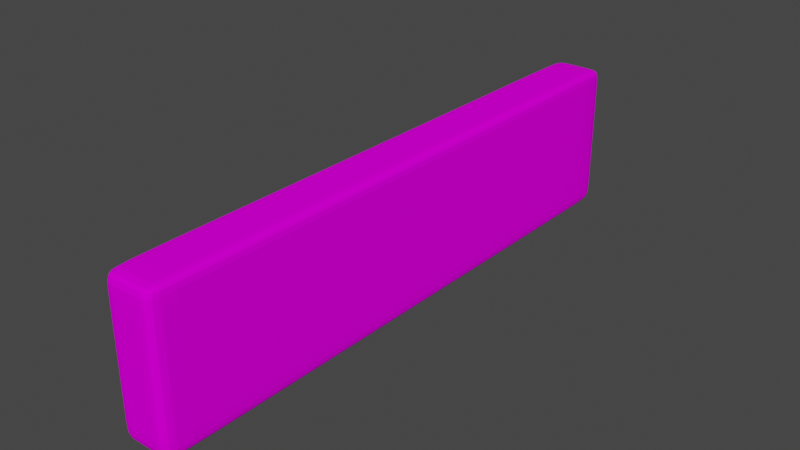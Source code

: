 # Source: info_button_3.blend  (saved by Blender 2.93.21; exported with 4.5.12 LTS)
import bpy
from mathutils import Matrix  # noqa: F401  (used for matrix-valued properties, if any)

bpy.ops.wm.read_factory_settings(use_empty=True)
scene = bpy.context.scene
scene.name = 'Scene'

# ---- collections
col_collection = bpy.data.collections.new('Collection'); scene.collection.children.link(col_collection)

# ---- images (referenced by path relative to the original .blend; pixels are not part of the script)
import os
ASSET_DIR = os.environ.get("B2B_ASSET_DIR", "")  # directory of the original .blend (textures are referenced by path, not embedded)
HERE = os.path.dirname(os.path.abspath(__file__))  # packed textures are extracted next to this script under _unpacked/

def load_image(name, relpath, width, height, colorspace="sRGB"):
    """Load a texture the original file referenced (path relative to the .blend, or extracted next to this script)."""
    p = next((c for c in (os.path.join(HERE, relpath), os.path.join(ASSET_DIR, relpath)) if relpath and os.path.exists(c)), "")
    if p:
        img = bpy.data.images.load(p, check_existing=True)
        img.name = name
    else:  # same state as the original file: an image datablock whose file is absent (Cycles renders it pink)
        img = bpy.data.images.new(name, width, height)
        img.source = "FILE"
        img.filepath = "//" + (relpath or name)
    img.colorspace_settings.name = colorspace
    return img
img_info_button_3_png = load_image('info_button_3.png', 'info_button_3.png', 1024, 1024, 'sRGB')

# ---- materials (node trees are filled in below, after node groups)
mat_material = bpy.data.materials.new('Material')
mat_material.alpha_threshold = 0.0
mat_material.use_transparent_shadow = False
mat_material.line_color = (0.0, 0.0, 0.0, 1.0)

# ---- material node trees
mat_material.use_nodes = True; mat_material.node_tree.nodes.clear()
_N = mat_material.node_tree.nodes; _L = mat_material.node_tree.links
n0 = _N.new('ShaderNodeOutputMaterial'); n0.name = 'Material Output'; n0.location = (300, 300)
n1 = _N.new('ShaderNodeBsdfPrincipled'); n1.name = 'Principled BSDF'; n1.location = (10, 300)
n1.distribution = 'GGX'
n1.subsurface_method = 'BURLEY'
n1.inputs[2].default_value = 1.0
n1.inputs[3].default_value = 1.45
n1.inputs[13].default_value = 0.0
n1.inputs[27].default_value = (0.0, 0.0, 0.0, 1.0)
n1.inputs[28].default_value = 1.0
n2 = _N.new('ShaderNodeTexImage'); n2.name = 'Image Texture'; n2.location = (-421, 230)
n2.image = img_info_button_3_png
_L.new(n1.outputs[0], n0.inputs[0])
_L.new(n2.outputs[0], n1.inputs[0])
n0.is_active_output = True

# ---- world
world_world = bpy.data.worlds.new('World'); scene.world = world_world
world_world.use_nodes = True; world_world.node_tree.nodes.clear()
_N = world_world.node_tree.nodes; _L = world_world.node_tree.links
n0 = _N.new('ShaderNodeOutputWorld'); n0.name = 'World Output'; n0.location = (300, 300)
n1 = _N.new('ShaderNodeBackground'); n1.name = 'Background'; n1.location = (10, 300)
n1.inputs[0].default_value = (0.05088, 0.05088, 0.05088, 1.0)
_L.new(n1.outputs[0], n0.inputs[0])
n0.is_active_output = True
world_world.color = (0.05088, 0.05088, 0.05088)
world_world.use_sun_shadow = False
world_world.sun_shadow_jitter_overblur = 0.0

# ---- meshes
me_cube = bpy.data.meshes.new('Cube')
me_cube.from_pydata([(0.2065, -0.1954, 0.3688), (0.2245, -0.1954, 0.3688), (0.2065, -0.1954, 0.4203), (0.2245, -0.1954, 0.4203), (0.2065, 0.01063, 0.3688), (0.2245, 0.01063, 0.3688), (0.2065, 0.01063, 0.4203), (0.2245, 0.01063, 0.4203), (0.2065, -7.313e-05, 0.4203), (0.2065, -0.1847, 0.4203), (0.2245, -0.1847, 0.4203), (0.2245, -7.311e-05, 0.4203), (0.2065, -0.1847, 0.3688), (0.2065, -7.311e-05, 0.3688), (0.2245, -7.313e-05, 0.3688), (0.2245, -0.1847, 0.3688), (0.2065, -0.1954, 0.4158), (0.2065, -0.1954, 0.3734), (0.2245, -0.1954, 0.3734), (0.2245, -0.1954, 0.4158), (0.2065, 0.01063, 0.3734), (0.2065, 0.01063, 0.4158), (0.2245, 0.01063, 0.4158), (0.2245, 0.01063, 0.3734), (0.2245, -7.311e-05, 0.4158), (0.2245, -7.313e-05, 0.3734), (0.2245, -0.1847, 0.4158), (0.2245, -0.1847, 0.3734), (0.2065, -0.1847, 0.4158), (0.2065, -0.1847, 0.3734), (0.2065, -7.313e-05, 0.4158), (0.2065, -7.313e-05, 0.3734), (0.2109, -0.1954, 0.3688), (0.2201, -0.1954, 0.3688), (0.2201, -0.1954, 0.4203), (0.2109, -0.1954, 0.4203), (0.2201, 0.01063, 0.4203), (0.2109, 0.01063, 0.4203), (0.2201, 0.01063, 0.3688), (0.2109, 0.01063, 0.3688), (0.2201, -7.313e-05, 0.3688), (0.2109, -7.313e-05, 0.3688), (0.2201, -0.1847, 0.3688), (0.2109, -0.1847, 0.3688), (0.2201, -0.1847, 0.4203), (0.2109, -0.1847, 0.4203), (0.2201, -7.311e-05, 0.4203), (0.2109, -7.313e-05, 0.4203), (0.2201, 0.01063, 0.4158), (0.2109, 0.01063, 0.4158), (0.2201, 0.01063, 0.3734), (0.2109, 0.01063, 0.3734), (0.2201, -0.1954, 0.3734), (0.2109, -0.1954, 0.3734), (0.2201, -0.1954, 0.4158), (0.2109, -0.1954, 0.4158)], [], [(54, 19, 3, 34), (46, 11, 7, 36), (50, 23, 5, 38), (42, 15, 1, 33), (31, 20, 4, 13), (27, 18, 1, 15), (23, 25, 14, 5), (25, 27, 15, 14), (17, 29, 12, 0), (29, 31, 13, 12), (38, 5, 14, 40), (40, 14, 15, 42), (34, 3, 10, 44), (44, 10, 11, 46), (9, 8, 30, 28), (28, 30, 31, 29), (2, 9, 28, 16), (16, 28, 29, 17), (11, 10, 26, 24), (24, 26, 27, 25), (7, 11, 24, 22), (22, 24, 25, 23), (10, 3, 19, 26), (26, 19, 18, 27), (8, 6, 21, 30), (30, 21, 20, 31), (36, 7, 22, 48), (48, 22, 23, 50), (33, 1, 18, 52), (52, 18, 19, 54), (17, 53, 55, 16), (53, 52, 54, 55), (0, 32, 53, 17), (32, 33, 52, 53), (21, 49, 51, 20), (49, 48, 50, 51), (6, 37, 49, 21), (37, 36, 48, 49), (9, 45, 47, 8), (45, 44, 46, 47), (2, 35, 45, 9), (35, 34, 44, 45), (13, 41, 43, 12), (41, 40, 42, 43), (4, 39, 41, 13), (39, 38, 40, 41), (12, 43, 32, 0), (43, 42, 33, 32), (20, 51, 39, 4), (51, 50, 38, 39), (8, 47, 37, 6), (47, 46, 36, 37), (16, 55, 35, 2), (55, 54, 34, 35)])
_uv = me_cube.uv_layers.new(name='UVMap')
_uv.uv.foreach_set('vector', [0.07035, 0.4165, 0.06314, 0.4165, 0.06314, 0.3921, 0.07035, 0.3921, 0.09238, 0.226, 0.08805, 0.226, 0.08805, 0.1948, 0.09238, 0.1948, 0.0717, 0.3602, 0.0645, 0.3602, 0.0645, 0.3359, 0.0717, 0.3359, 0.06081, 0.3375, 0.05838, 0.3375, 0.05838, 0.3199, 0.06081, 0.3199, 0.05589, 0.6917, 0.05589, 0.7114, 0.05033, 0.7114, 0.05033, 0.6917, 0.1542, 0.2427, 0.1233, 0.2427, 0.1233, 0.1866, 0.1542, 0.1866, 0.8728, 0.2427, 0.8419, 0.2427, 0.8419, 0.1866, 0.8728, 0.1866, 0.8419, 0.2427, 0.1542, 0.2427, 0.1542, 0.1866, 0.8419, 0.1866, 0.05589, 0.3336, 0.05589, 0.3532, 0.05033, 0.3532, 0.05033, 0.3336, 0.05589, 0.3532, 0.05589, 0.6917, 0.05033, 0.6917, 0.05033, 0.3532, 0.06081, 0.6579, 0.05838, 0.6579, 0.05838, 0.6403, 0.06081, 0.6403, 0.06081, 0.6403, 0.05838, 0.6403, 0.05838, 0.3375, 0.06081, 0.3375, 0.09238, 0.7959, 0.08805, 0.7959, 0.08805, 0.7646, 0.09238, 0.7646, 0.09238, 0.7646, 0.08805, 0.7646, 0.08805, 0.226, 0.09238, 0.226, 0.1131, 0.3532, 0.1131, 0.6917, 0.1076, 0.6917, 0.1076, 0.3532, 0.1076, 0.3532, 0.1076, 0.6917, 0.05589, 0.6917, 0.05589, 0.3532, 0.1131, 0.3336, 0.1131, 0.3532, 0.1076, 0.3532, 0.1076, 0.3336, 0.1076, 0.3336, 0.1076, 0.3532, 0.05589, 0.3532, 0.05589, 0.3336, 0.8419, 0.8208, 0.1542, 0.8208, 0.1542, 0.7647, 0.8419, 0.7647, 0.8409, 0.7647, 0.1613, 0.7647, 0.1613, 0.2427, 0.8409, 0.2427, 0.8728, 0.8208, 0.8419, 0.8208, 0.8419, 0.7647, 0.8728, 0.7647, 0.8728, 0.7647, 0.8419, 0.7647, 0.8419, 0.2427, 0.8728, 0.2427, 0.1542, 0.8208, 0.1233, 0.8208, 0.1233, 0.7647, 0.1542, 0.7647, 0.1542, 0.7647, 0.1233, 0.7647, 0.1233, 0.2427, 0.1542, 0.2427, 0.1131, 0.6917, 0.1131, 0.7114, 0.1076, 0.7114, 0.1076, 0.6917, 0.1076, 0.6917, 0.1076, 0.7114, 0.05589, 0.7114, 0.05589, 0.6917, 0.0717, 0.6111, 0.0645, 0.6111, 0.0645, 0.5867, 0.0717, 0.5867, 0.0717, 0.5867, 0.0645, 0.5867, 0.0645, 0.3602, 0.0717, 0.3602, 0.07035, 0.6673, 0.06314, 0.6673, 0.06314, 0.6429, 0.07035, 0.6429, 0.07035, 0.6429, 0.06314, 0.6429, 0.06314, 0.4165, 0.07035, 0.4165, 0.09258, 0.6429, 0.08538, 0.6429, 0.08538, 0.4165, 0.09258, 0.4165, 0.08538, 0.6429, 0.07035, 0.6429, 0.07035, 0.4165, 0.08538, 0.4165, 0.09258, 0.6673, 0.08538, 0.6673, 0.08538, 0.6429, 0.09258, 0.6429, 0.08538, 0.6673, 0.07035, 0.6673, 0.07035, 0.6429, 0.08538, 0.6429, 0.09393, 0.5867, 0.08673, 0.5867, 0.08673, 0.3602, 0.09393, 0.3602, 0.08673, 0.5867, 0.0717, 0.5867, 0.0717, 0.3602, 0.08673, 0.3602, 0.09393, 0.6111, 0.08673, 0.6111, 0.08673, 0.5867, 0.09393, 0.5867, 0.08673, 0.6111, 0.0717, 0.6111, 0.0717, 0.5867, 0.08673, 0.5867, 0.1057, 0.7646, 0.1014, 0.7646, 0.1014, 0.226, 0.1057, 0.226, 0.1014, 0.7646, 0.09238, 0.7646, 0.09238, 0.226, 0.1014, 0.226, 0.1057, 0.7959, 0.1014, 0.7959, 0.1014, 0.7646, 0.1057, 0.7646, 0.1014, 0.7959, 0.09238, 0.7959, 0.09238, 0.7646, 0.1014, 0.7646, 0.06832, 0.6403, 0.06589, 0.6403, 0.06589, 0.3375, 0.06832, 0.3375, 0.06589, 0.6403, 0.06081, 0.6403, 0.06081, 0.3375, 0.06589, 0.3375, 0.06832, 0.6579, 0.06589, 0.6579, 0.06589, 0.6403, 0.06832, 0.6403, 0.06589, 0.6579, 0.06081, 0.6579, 0.06081, 0.6403, 0.06589, 0.6403, 0.06832, 0.3375, 0.06589, 0.3375, 0.06589, 0.3199, 0.06832, 0.3199, 0.06589, 0.3375, 0.06081, 0.3375, 0.06081, 0.3199, 0.06589, 0.3199, 0.09393, 0.3602, 0.08673, 0.3602, 0.08673, 0.3359, 0.09393, 0.3359, 0.08673, 0.3602, 0.0717, 0.3602, 0.0717, 0.3359, 0.08673, 0.3359, 0.1057, 0.226, 0.1014, 0.226, 0.1014, 0.1948, 0.1057, 0.1948, 0.1014, 0.226, 0.09238, 0.226, 0.09238, 0.1948, 0.1014, 0.1948, 0.09258, 0.4165, 0.08538, 0.4165, 0.08538, 0.3921, 0.09258, 0.3921, 0.08538, 0.4165, 0.07035, 0.4165, 0.07035, 0.3921, 0.08538, 0.3921])
me_cube.materials.append(mat_material)
me_cube.use_remesh_preserve_volume = False
me_cube.use_remesh_preserve_attributes = False
me_cube.use_mirror_vertex_groups = False
me_cube.update()

# ---- objects
ob_cube = bpy.data.objects.new('Cube', me_cube)

# ---- transforms, parenting, visibility, modifiers, constraints
ob_cube.location = (0.0, 0.0, 0.0)
ob_cube.lock_rotations_4d = False
ob_cube.empty_display_type = 'ARROWS'
ob_cube.lineart.crease_threshold = 0.0
_m = ob_cube.modifiers.new('Subdivision', 'SUBSURF')
_m.levels = 2

# ---- collection membership
col_collection.objects.link(ob_cube)

# ---- scene / render settings (as saved in the file)
scene.frame_start = 1; scene.frame_end = 250; scene.frame_set(1)
scene.render.engine = 'BLENDER_EEVEE_NEXT'
scene.cycles.use_denoising = False
scene.cycles.samples = 128
scene.cycles.sampling_pattern = 'TABULATED_SOBOL'
scene.cycles.use_adaptive_sampling = False
scene.cycles.use_light_tree = False
scene.view_settings.view_transform = 'Filmic'
bpy.context.view_layer.update()

# ---- added for rendering (the .blend has no active camera and no usable light): camera, sun
cam_auto = bpy.data.cameras.new('AutoCamera')
cam_auto.lens = 50.0
cam_auto.sensor_width = 36.0
cam_auto.clip_end = 1000.0
ob_auto_camera = bpy.data.objects.new('AutoCamera', cam_auto)
scene.collection.objects.link(ob_auto_camera)
ob_auto_camera.location = (0.412657, -0.328956, 0.552296)
ob_auto_camera.rotation_euler = (1.09748, -7.21219e-08, 0.694738)
scene.camera = ob_auto_camera
light_auto_sun = bpy.data.lights.new('AutoSun', 'SUN')
light_auto_sun.energy = 3.0
light_auto_sun.angle = 0.0523599
ob_auto_sun = bpy.data.objects.new('AutoSun', light_auto_sun)
scene.collection.objects.link(ob_auto_sun)
ob_auto_sun.rotation_euler = (0.872665, 0.174533, 0.523599)
bpy.context.view_layer.update()
